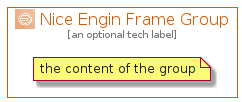

The diagram above was rendered by PlantUML. Its source (embedded in the PNG):
@startuml
' configures the library
!global $INCLUSION_MODE="local"
!global $LIB_BASE_LOCATION="../../.."

' loads the library's bootstrap
!include $LIB_BASE_LOCATION/bootstrap.puml

' loads the package bootstrap
include('aws-q1-2022/bootstrap')

' loads the Item which embeds the element NiceEnginFrameGroup
include('aws-q1-2022/Architecture/Compute/NiceEnginFrame')

' renders the element
NiceEnginFrameGroup('NiceEnginFrameGroup', 'Nice Engin Frame Group', 'an optional tech label') {
    note as note
        the content of the group
    end note
}
@enduml